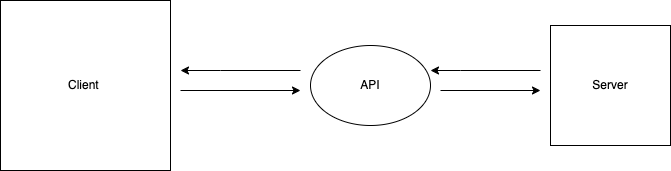

The diagram above was exported from draw.io. Its source (the exported page's mxGraphModel, read from the mxfile embedded in the PNG):
<mxGraphModel dx="1434" dy="770" grid="1" gridSize="10" guides="1" tooltips="1" connect="1" arrows="1" fold="1" page="1" pageScale="1" pageWidth="827" pageHeight="1169" math="0" shadow="0">
  <root>
    <mxCell id="0" />
    <mxCell id="1" parent="0" />
    <mxCell id="siZVOiDonCiYhHxc70d0-1" value="Client&amp;nbsp;" style="whiteSpace=wrap;html=1;aspect=fixed;" vertex="1" parent="1">
      <mxGeometry x="80" y="280" width="170" height="170" as="geometry" />
    </mxCell>
    <mxCell id="siZVOiDonCiYhHxc70d0-2" value="" style="endArrow=classic;html=1;rounded=0;" edge="1" parent="1">
      <mxGeometry width="50" height="50" relative="1" as="geometry">
        <mxPoint x="260" y="370" as="sourcePoint" />
        <mxPoint x="380" y="370" as="targetPoint" />
      </mxGeometry>
    </mxCell>
    <mxCell id="siZVOiDonCiYhHxc70d0-3" value="API" style="ellipse;whiteSpace=wrap;html=1;" vertex="1" parent="1">
      <mxGeometry x="390" y="325" width="120" height="80" as="geometry" />
    </mxCell>
    <mxCell id="siZVOiDonCiYhHxc70d0-5" value="" style="endArrow=classic;html=1;rounded=0;" edge="1" parent="1">
      <mxGeometry width="50" height="50" relative="1" as="geometry">
        <mxPoint x="520" y="370" as="sourcePoint" />
        <mxPoint x="620" y="370" as="targetPoint" />
      </mxGeometry>
    </mxCell>
    <mxCell id="siZVOiDonCiYhHxc70d0-6" value="Server" style="whiteSpace=wrap;html=1;aspect=fixed;" vertex="1" parent="1">
      <mxGeometry x="630" y="305" width="120" height="120" as="geometry" />
    </mxCell>
    <mxCell id="siZVOiDonCiYhHxc70d0-7" value="" style="endArrow=classic;html=1;rounded=0;" edge="1" parent="1">
      <mxGeometry width="50" height="50" relative="1" as="geometry">
        <mxPoint x="380" y="350" as="sourcePoint" />
        <mxPoint x="260" y="350" as="targetPoint" />
        <Array as="points">
          <mxPoint x="300" y="350" />
        </Array>
      </mxGeometry>
    </mxCell>
    <mxCell id="siZVOiDonCiYhHxc70d0-8" value="" style="endArrow=classic;html=1;rounded=0;" edge="1" parent="1">
      <mxGeometry width="50" height="50" relative="1" as="geometry">
        <mxPoint x="620" y="350" as="sourcePoint" />
        <mxPoint x="510" y="350" as="targetPoint" />
        <Array as="points">
          <mxPoint x="540" y="350" />
        </Array>
      </mxGeometry>
    </mxCell>
  </root>
</mxGraphModel>